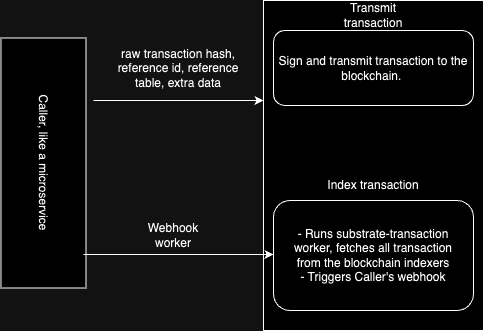

The diagram above was exported from draw.io. Its source (the exported page's mxGraphModel, read from the mxfile embedded in the PNG):
<mxGraphModel dx="1314" dy="785" grid="1" gridSize="10" guides="1" tooltips="1" connect="1" arrows="1" fold="1" page="1" pageScale="1" pageWidth="827" pageHeight="1169" math="0" shadow="0">
  <root>
    <mxCell id="0" />
    <mxCell id="1" parent="0" />
    <mxCell id="eutamJ7-evspEDm0UxY0-4" value="" style="endArrow=classic;html=1;rounded=0;" parent="1" edge="1">
      <mxGeometry width="50" height="50" relative="1" as="geometry">
        <mxPoint x="120" y="410" as="sourcePoint" />
        <mxPoint x="290" y="410" as="targetPoint" />
      </mxGeometry>
    </mxCell>
    <mxCell id="eutamJ7-evspEDm0UxY0-6" value="raw transaction hash, reference id, reference table, extra&amp;nbsp;data" style="text;html=1;strokeColor=none;fillColor=none;align=center;verticalAlign=middle;whiteSpace=wrap;rounded=0;" parent="1" vertex="1">
      <mxGeometry x="140" y="362.5" width="130" height="30" as="geometry" />
    </mxCell>
    <mxCell id="eutamJ7-evspEDm0UxY0-7" value="" style="rounded=0;whiteSpace=wrap;html=1;rotation=90;" parent="1" vertex="1">
      <mxGeometry x="235" y="365" width="330" height="220" as="geometry" />
    </mxCell>
    <mxCell id="eutamJ7-evspEDm0UxY0-8" value="Sign and transmit transaction to the blockchain.&amp;nbsp;" style="rounded=1;whiteSpace=wrap;html=1;" parent="1" vertex="1">
      <mxGeometry x="300" y="340" width="200" height="75" as="geometry" />
    </mxCell>
    <mxCell id="eutamJ7-evspEDm0UxY0-9" value="Transmit transaction" style="text;html=1;strokeColor=none;fillColor=none;align=center;verticalAlign=middle;whiteSpace=wrap;rounded=0;" parent="1" vertex="1">
      <mxGeometry x="350" y="310" width="100" height="30" as="geometry" />
    </mxCell>
    <mxCell id="eutamJ7-evspEDm0UxY0-10" value="" style="rounded=1;whiteSpace=wrap;html=1;" parent="1" vertex="1">
      <mxGeometry x="300" y="510" width="200" height="110" as="geometry" />
    </mxCell>
    <mxCell id="eutamJ7-evspEDm0UxY0-12" value="Index transaction" style="text;html=1;strokeColor=none;fillColor=none;align=center;verticalAlign=middle;whiteSpace=wrap;rounded=0;" parent="1" vertex="1">
      <mxGeometry x="350" y="480" width="100" height="30" as="geometry" />
    </mxCell>
    <mxCell id="eutamJ7-evspEDm0UxY0-13" value="- Runs substrate-transaction worker, fetches all transaction from the blockchain indexers&lt;br&gt;- Triggers Caller's webhook" style="text;html=1;strokeColor=none;fillColor=none;align=center;verticalAlign=middle;whiteSpace=wrap;rounded=0;" parent="1" vertex="1">
      <mxGeometry x="310" y="520" width="180" height="90" as="geometry" />
    </mxCell>
    <mxCell id="eutamJ7-evspEDm0UxY0-15" value="Webhook worker" style="text;html=1;strokeColor=none;fillColor=none;align=center;verticalAlign=middle;whiteSpace=wrap;rounded=0;" parent="1" vertex="1">
      <mxGeometry x="170" y="530" width="60" height="30" as="geometry" />
    </mxCell>
    <mxCell id="9O9rMot1Vx72u41X6lit-3" value="Caller, like a microservice&lt;br&gt;" style="rounded=0;whiteSpace=wrap;html=1;rotation=90;" vertex="1" parent="1">
      <mxGeometry x="-55" y="430" width="250" height="85" as="geometry" />
    </mxCell>
    <mxCell id="9O9rMot1Vx72u41X6lit-7" value="" style="endArrow=classic;html=1;rounded=0;entryX=0.903;entryY=1.005;entryDx=0;entryDy=0;entryPerimeter=0;" edge="1" parent="1">
      <mxGeometry width="50" height="50" relative="1" as="geometry">
        <mxPoint x="110" y="564" as="sourcePoint" />
        <mxPoint x="300.0000000000001" y="564" as="targetPoint" />
      </mxGeometry>
    </mxCell>
  </root>
</mxGraphModel>